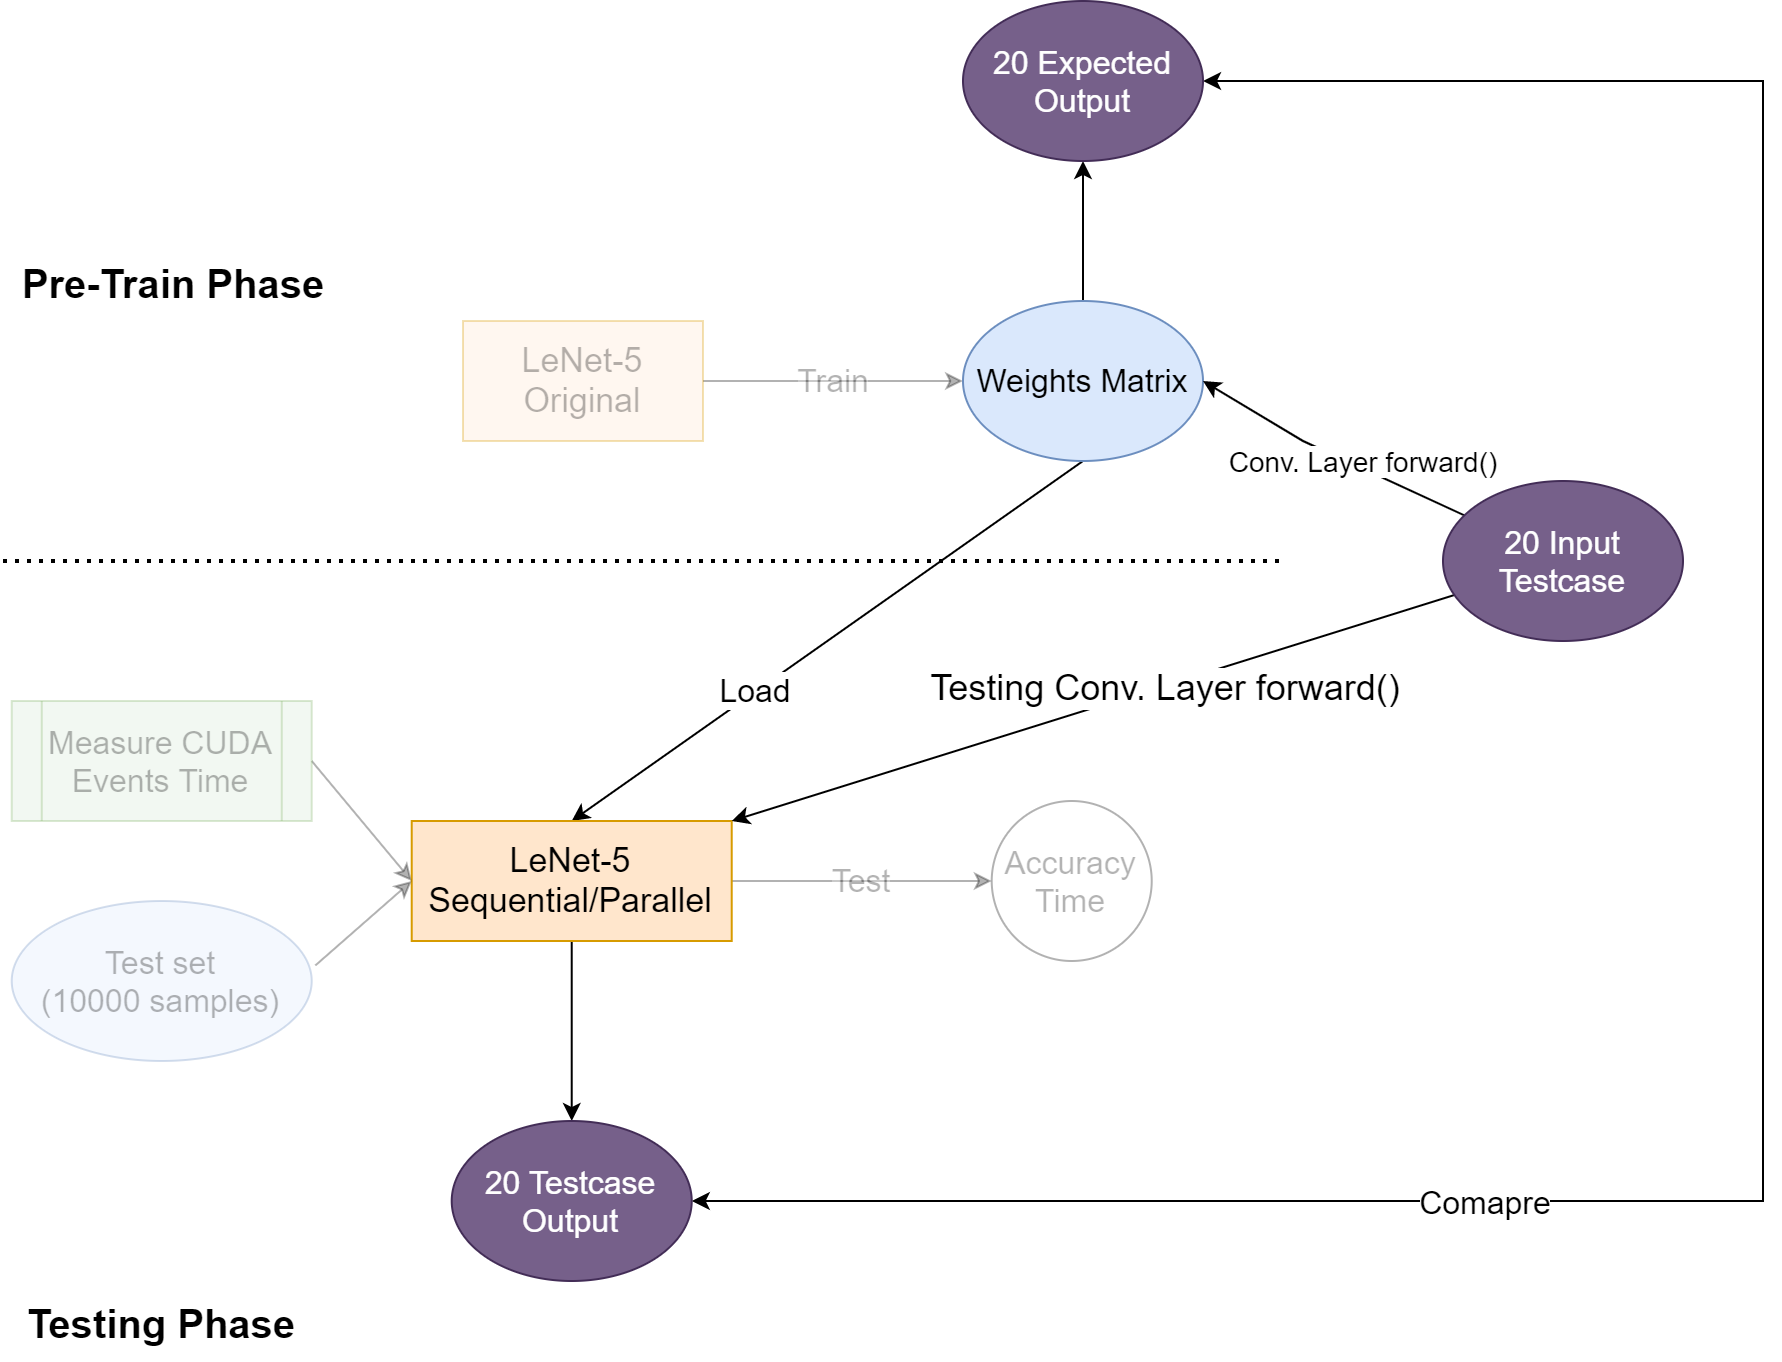

The diagram above was exported from draw.io. Its source (the exported page's mxGraphModel, read from the mxfile embedded in the PNG):
<mxGraphModel dx="1851" dy="584" grid="1" gridSize="10" guides="1" tooltips="1" connect="1" arrows="1" fold="1" page="1" pageScale="1" pageWidth="827" pageHeight="1169" math="0" shadow="0">
  <root>
    <mxCell id="0" />
    <mxCell id="1" parent="0" />
    <mxCell id="wfLyugYXSYXOZqLt5kIT-2" value="&lt;font style=&quot;font-size: 16px&quot;&gt;Train&lt;/font&gt;" style="edgeStyle=orthogonalEdgeStyle;rounded=0;orthogonalLoop=1;jettySize=auto;html=1;opacity=30;textOpacity=30;" parent="1" source="wfLyugYXSYXOZqLt5kIT-1" target="wfLyugYXSYXOZqLt5kIT-3" edge="1">
      <mxGeometry relative="1" as="geometry">
        <mxPoint x="440" y="190" as="targetPoint" />
        <Array as="points" />
      </mxGeometry>
    </mxCell>
    <mxCell id="wfLyugYXSYXOZqLt5kIT-1" value="&lt;font style=&quot;font-size: 17px&quot;&gt;LeNet-5 Original&lt;/font&gt;" style="rounded=0;whiteSpace=wrap;html=1;fillColor=#ffe6cc;strokeColor=#d79b00;textOpacity=30;opacity=30;" parent="1" vertex="1">
      <mxGeometry x="230" y="160" width="120" height="60" as="geometry" />
    </mxCell>
    <mxCell id="wfLyugYXSYXOZqLt5kIT-6" value="&lt;font style=&quot;font-size: 16px&quot;&gt;Load&lt;/font&gt;" style="rounded=0;orthogonalLoop=1;jettySize=auto;html=1;entryX=0.5;entryY=0;entryDx=0;entryDy=0;exitX=0.5;exitY=1;exitDx=0;exitDy=0;" parent="1" source="wfLyugYXSYXOZqLt5kIT-3" target="wfLyugYXSYXOZqLt5kIT-5" edge="1">
      <mxGeometry x="0.2821" relative="1" as="geometry">
        <mxPoint as="offset" />
      </mxGeometry>
    </mxCell>
    <mxCell id="-SnrEvmLwL9k4bbbAMWN-16" style="edgeStyle=none;rounded=0;orthogonalLoop=1;jettySize=auto;html=1;" edge="1" parent="1" source="wfLyugYXSYXOZqLt5kIT-3" target="-SnrEvmLwL9k4bbbAMWN-14">
      <mxGeometry relative="1" as="geometry" />
    </mxCell>
    <mxCell id="wfLyugYXSYXOZqLt5kIT-3" value="&lt;font style=&quot;font-size: 16px&quot;&gt;Weights Matrix&lt;/font&gt;" style="ellipse;whiteSpace=wrap;html=1;fillColor=#dae8fc;strokeColor=#6c8ebf;" parent="1" vertex="1">
      <mxGeometry x="480" y="150" width="120" height="80" as="geometry" />
    </mxCell>
    <mxCell id="wfLyugYXSYXOZqLt5kIT-9" value="&lt;font style=&quot;font-size: 16px&quot;&gt;Test&lt;/font&gt;" style="edgeStyle=none;rounded=0;orthogonalLoop=1;jettySize=auto;html=1;textOpacity=30;opacity=30;" parent="1" source="wfLyugYXSYXOZqLt5kIT-5" target="wfLyugYXSYXOZqLt5kIT-11" edge="1">
      <mxGeometry relative="1" as="geometry" />
    </mxCell>
    <mxCell id="-SnrEvmLwL9k4bbbAMWN-20" style="edgeStyle=none;rounded=0;orthogonalLoop=1;jettySize=auto;html=1;" edge="1" parent="1" source="wfLyugYXSYXOZqLt5kIT-5" target="-SnrEvmLwL9k4bbbAMWN-19">
      <mxGeometry relative="1" as="geometry" />
    </mxCell>
    <mxCell id="wfLyugYXSYXOZqLt5kIT-5" value="&lt;font style=&quot;font-size: 17px&quot;&gt;LeNet-5 Sequential/Parallel&lt;/font&gt;" style="rounded=0;whiteSpace=wrap;html=1;fillColor=#ffe6cc;strokeColor=#d79b00;" parent="1" vertex="1">
      <mxGeometry x="204.36" y="410" width="160" height="60" as="geometry" />
    </mxCell>
    <mxCell id="-SnrEvmLwL9k4bbbAMWN-2" style="rounded=0;orthogonalLoop=1;jettySize=auto;html=1;entryX=0;entryY=0.5;entryDx=0;entryDy=0;exitX=1.012;exitY=0.403;exitDx=0;exitDy=0;exitPerimeter=0;textOpacity=30;opacity=30;" edge="1" parent="1" source="wfLyugYXSYXOZqLt5kIT-8" target="wfLyugYXSYXOZqLt5kIT-5">
      <mxGeometry relative="1" as="geometry">
        <mxPoint x="144.36" y="490" as="sourcePoint" />
      </mxGeometry>
    </mxCell>
    <mxCell id="wfLyugYXSYXOZqLt5kIT-8" value="&lt;span style=&quot;font-size: 16px&quot;&gt;Test set&lt;br&gt;(10000 samples)&lt;/span&gt;" style="ellipse;whiteSpace=wrap;html=1;fillColor=#dae8fc;strokeColor=#6c8ebf;textOpacity=30;opacity=30;" parent="1" vertex="1">
      <mxGeometry x="4.36" y="450" width="150" height="80" as="geometry" />
    </mxCell>
    <mxCell id="wfLyugYXSYXOZqLt5kIT-11" value="&lt;font style=&quot;font-size: 16px&quot;&gt;Accuracy&lt;br&gt;Time&lt;/font&gt;" style="ellipse;whiteSpace=wrap;html=1;aspect=fixed;opacity=30;textOpacity=30;" parent="1" vertex="1">
      <mxGeometry x="494.36" y="400" width="80" height="80" as="geometry" />
    </mxCell>
    <mxCell id="wfLyugYXSYXOZqLt5kIT-14" style="edgeStyle=none;rounded=0;orthogonalLoop=1;jettySize=auto;html=1;entryX=0;entryY=0.5;entryDx=0;entryDy=0;exitX=1;exitY=0.5;exitDx=0;exitDy=0;textOpacity=30;opacity=30;" parent="1" source="wfLyugYXSYXOZqLt5kIT-13" target="wfLyugYXSYXOZqLt5kIT-5" edge="1">
      <mxGeometry relative="1" as="geometry" />
    </mxCell>
    <mxCell id="wfLyugYXSYXOZqLt5kIT-13" value="&lt;font style=&quot;font-size: 16px&quot;&gt;Measure CUDA Events Time&lt;/font&gt;" style="shape=process;whiteSpace=wrap;html=1;backgroundOutline=1;fillColor=#d5e8d4;strokeColor=#82b366;textOpacity=30;opacity=30;" parent="1" vertex="1">
      <mxGeometry x="4.36" y="350" width="150" height="60" as="geometry" />
    </mxCell>
    <mxCell id="-SnrEvmLwL9k4bbbAMWN-7" value="" style="line;strokeWidth=2;html=1;dashed=1;dashPattern=1 2;" vertex="1" parent="1">
      <mxGeometry y="275" width="640" height="10" as="geometry" />
    </mxCell>
    <mxCell id="-SnrEvmLwL9k4bbbAMWN-10" value="&lt;font style=&quot;font-size: 20px&quot;&gt;Pre-Train Phase&lt;/font&gt;" style="text;strokeColor=none;fillColor=none;html=1;fontSize=24;fontStyle=1;verticalAlign=middle;align=center;dashed=1;dashPattern=1 2;" vertex="1" parent="1">
      <mxGeometry x="35" y="120" width="100" height="40" as="geometry" />
    </mxCell>
    <mxCell id="-SnrEvmLwL9k4bbbAMWN-11" value="&lt;span style=&quot;font-size: 20px&quot;&gt;Testing Phase&lt;/span&gt;" style="text;strokeColor=none;fillColor=none;html=1;fontSize=24;fontStyle=1;verticalAlign=middle;align=center;dashed=1;dashPattern=1 2;" vertex="1" parent="1">
      <mxGeometry x="29.360000000000014" y="640" width="100" height="40" as="geometry" />
    </mxCell>
    <mxCell id="-SnrEvmLwL9k4bbbAMWN-13" value="&lt;font style=&quot;font-size: 14px&quot;&gt;Conv. Layer forward()&lt;/font&gt;" style="edgeStyle=none;rounded=0;orthogonalLoop=1;jettySize=auto;html=1;entryX=1;entryY=0.5;entryDx=0;entryDy=0;" edge="1" parent="1" source="-SnrEvmLwL9k4bbbAMWN-12" target="wfLyugYXSYXOZqLt5kIT-3">
      <mxGeometry x="-0.2196" y="-3" relative="1" as="geometry">
        <Array as="points">
          <mxPoint x="650" y="220" />
        </Array>
        <mxPoint y="-1" as="offset" />
      </mxGeometry>
    </mxCell>
    <mxCell id="-SnrEvmLwL9k4bbbAMWN-17" style="edgeStyle=none;rounded=0;orthogonalLoop=1;jettySize=auto;html=1;entryX=1;entryY=0;entryDx=0;entryDy=0;" edge="1" parent="1" source="-SnrEvmLwL9k4bbbAMWN-12" target="wfLyugYXSYXOZqLt5kIT-5">
      <mxGeometry relative="1" as="geometry" />
    </mxCell>
    <mxCell id="-SnrEvmLwL9k4bbbAMWN-18" value="&lt;font style=&quot;font-size: 18px&quot;&gt;Testing Conv. Layer forward()&lt;/font&gt;" style="edgeLabel;html=1;align=center;verticalAlign=middle;resizable=0;points=[];" vertex="1" connectable="0" parent="-SnrEvmLwL9k4bbbAMWN-17">
      <mxGeometry x="-0.1977" y="1" relative="1" as="geometry">
        <mxPoint as="offset" />
      </mxGeometry>
    </mxCell>
    <mxCell id="-SnrEvmLwL9k4bbbAMWN-12" value="&lt;span style=&quot;font-size: 16px&quot;&gt;20 Input Testcase&lt;/span&gt;" style="ellipse;whiteSpace=wrap;html=1;fillColor=#76608a;strokeColor=#432D57;fontColor=#ffffff;" vertex="1" parent="1">
      <mxGeometry x="720" y="240" width="120" height="80" as="geometry" />
    </mxCell>
    <mxCell id="-SnrEvmLwL9k4bbbAMWN-21" style="edgeStyle=elbowEdgeStyle;rounded=0;orthogonalLoop=1;jettySize=auto;html=1;entryX=1;entryY=0.5;entryDx=0;entryDy=0;endArrow=classic;endFill=1;startArrow=classic;startFill=1;" edge="1" parent="1" source="-SnrEvmLwL9k4bbbAMWN-14" target="-SnrEvmLwL9k4bbbAMWN-19">
      <mxGeometry relative="1" as="geometry">
        <Array as="points">
          <mxPoint x="880" y="360" />
          <mxPoint x="910" y="340" />
        </Array>
      </mxGeometry>
    </mxCell>
    <mxCell id="-SnrEvmLwL9k4bbbAMWN-22" value="&lt;font style=&quot;font-size: 16px&quot;&gt;Comapre&lt;/font&gt;" style="edgeLabel;html=1;align=center;verticalAlign=middle;resizable=0;points=[];" vertex="1" connectable="0" parent="-SnrEvmLwL9k4bbbAMWN-21">
      <mxGeometry x="-0.1632" y="4" relative="1" as="geometry">
        <mxPoint x="-144" y="264" as="offset" />
      </mxGeometry>
    </mxCell>
    <mxCell id="-SnrEvmLwL9k4bbbAMWN-14" value="&lt;span style=&quot;font-size: 16px&quot;&gt;20 Expected Output&lt;/span&gt;" style="ellipse;whiteSpace=wrap;html=1;fillColor=#76608a;strokeColor=#432D57;fontColor=#ffffff;" vertex="1" parent="1">
      <mxGeometry x="480" width="120" height="80" as="geometry" />
    </mxCell>
    <mxCell id="-SnrEvmLwL9k4bbbAMWN-19" value="&lt;span style=&quot;font-size: 16px&quot;&gt;20 Testcase Output&lt;/span&gt;" style="ellipse;whiteSpace=wrap;html=1;fillColor=#76608a;strokeColor=#432D57;fontColor=#ffffff;" vertex="1" parent="1">
      <mxGeometry x="224.36" y="560" width="120" height="80" as="geometry" />
    </mxCell>
  </root>
</mxGraphModel>